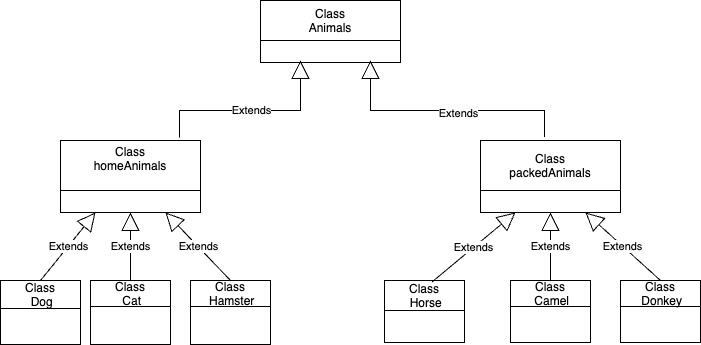

The diagram above was exported from draw.io. Its source (the exported page's mxGraphModel, read from the mxfile embedded in the PNG):
<mxGraphModel dx="394" dy="403" grid="0" gridSize="10" guides="1" tooltips="1" connect="1" arrows="1" fold="1" page="0" pageScale="1" pageWidth="827" pageHeight="1169" math="0" shadow="0">
  <root>
    <mxCell id="0" />
    <mxCell id="1" parent="0" />
    <mxCell id="fX8kSdaLMVLi7RoWcLNR-1" value="Class &#10;Animals" style="swimlane;fontStyle=0;childLayout=stackLayout;horizontal=1;startSize=40;fillColor=none;horizontalStack=0;resizeParent=1;resizeParentMax=0;resizeLast=0;collapsible=1;marginBottom=0;" parent="1" vertex="1">
      <mxGeometry x="290" y="50" width="140" height="62" as="geometry" />
    </mxCell>
    <mxCell id="fX8kSdaLMVLi7RoWcLNR-5" value="Class &#10;homeAnimals&#10;" style="swimlane;fontStyle=0;childLayout=stackLayout;horizontal=1;startSize=50;fillColor=none;horizontalStack=0;resizeParent=1;resizeParentMax=0;resizeLast=0;collapsible=1;marginBottom=0;" parent="1" vertex="1">
      <mxGeometry x="90" y="190" width="140" height="72" as="geometry" />
    </mxCell>
    <mxCell id="fX8kSdaLMVLi7RoWcLNR-9" value="Class&#10;packedAnimals" style="swimlane;fontStyle=0;childLayout=stackLayout;horizontal=1;startSize=50;fillColor=none;horizontalStack=0;resizeParent=1;resizeParentMax=0;resizeLast=0;collapsible=1;marginBottom=0;" parent="1" vertex="1">
      <mxGeometry x="510" y="190" width="140" height="72" as="geometry" />
    </mxCell>
    <mxCell id="fX8kSdaLMVLi7RoWcLNR-13" value="Extends" style="endArrow=block;endSize=16;endFill=0;html=1;rounded=0;exitX=0.85;exitY=-0.042;exitDx=0;exitDy=0;exitPerimeter=0;" parent="1" source="fX8kSdaLMVLi7RoWcLNR-5" edge="1">
      <mxGeometry width="160" relative="1" as="geometry">
        <mxPoint x="330" y="360" as="sourcePoint" />
        <mxPoint x="330" y="110" as="targetPoint" />
        <Array as="points">
          <mxPoint x="209" y="160" />
          <mxPoint x="330" y="160" />
        </Array>
      </mxGeometry>
    </mxCell>
    <mxCell id="fX8kSdaLMVLi7RoWcLNR-14" value="Extends" style="endArrow=block;endSize=16;endFill=0;html=1;rounded=0;exitX=0.457;exitY=-0.05;exitDx=0;exitDy=0;exitPerimeter=0;" parent="1" source="fX8kSdaLMVLi7RoWcLNR-9" edge="1">
      <mxGeometry x="-0.1043" y="3" width="160" relative="1" as="geometry">
        <mxPoint x="600" y="120" as="sourcePoint" />
        <mxPoint x="400" y="110" as="targetPoint" />
        <Array as="points">
          <mxPoint x="574" y="160" />
          <mxPoint x="400" y="160" />
        </Array>
        <mxPoint as="offset" />
      </mxGeometry>
    </mxCell>
    <mxCell id="fX8kSdaLMVLi7RoWcLNR-15" value="Class&#10; Dog" style="swimlane;fontStyle=0;childLayout=stackLayout;horizontal=1;startSize=28;fillColor=none;horizontalStack=0;resizeParent=1;resizeParentMax=0;resizeLast=0;collapsible=1;marginBottom=0;" parent="1" vertex="1">
      <mxGeometry x="30" y="330" width="80" height="64" as="geometry" />
    </mxCell>
    <mxCell id="fX8kSdaLMVLi7RoWcLNR-19" value="Class&#10; Cat" style="swimlane;fontStyle=0;childLayout=stackLayout;horizontal=1;startSize=26;fillColor=none;horizontalStack=0;resizeParent=1;resizeParentMax=0;resizeLast=0;collapsible=1;marginBottom=0;" parent="1" vertex="1">
      <mxGeometry x="120" y="330" width="80" height="64" as="geometry" />
    </mxCell>
    <mxCell id="fX8kSdaLMVLi7RoWcLNR-20" value="Class&#10; Hamster" style="swimlane;fontStyle=0;childLayout=stackLayout;horizontal=1;startSize=26;fillColor=none;horizontalStack=0;resizeParent=1;resizeParentMax=0;resizeLast=0;collapsible=1;marginBottom=0;" parent="1" vertex="1">
      <mxGeometry x="220" y="330" width="80" height="64" as="geometry" />
    </mxCell>
    <mxCell id="fX8kSdaLMVLi7RoWcLNR-26" value="Extends" style="endArrow=block;endSize=16;endFill=0;html=1;rounded=0;entryX=0.75;entryY=1;entryDx=0;entryDy=0;" parent="fX8kSdaLMVLi7RoWcLNR-20" target="fX8kSdaLMVLi7RoWcLNR-5" edge="1">
      <mxGeometry width="160" relative="1" as="geometry">
        <mxPoint x="40" as="sourcePoint" />
        <mxPoint x="200" as="targetPoint" />
      </mxGeometry>
    </mxCell>
    <mxCell id="fX8kSdaLMVLi7RoWcLNR-21" value="Class&#10; Camel" style="swimlane;fontStyle=0;childLayout=stackLayout;horizontal=1;startSize=26;fillColor=none;horizontalStack=0;resizeParent=1;resizeParentMax=0;resizeLast=0;collapsible=1;marginBottom=0;" parent="1" vertex="1">
      <mxGeometry x="540" y="330" width="80" height="62" as="geometry" />
    </mxCell>
    <mxCell id="fX8kSdaLMVLi7RoWcLNR-22" value="Class&#10; Donkey" style="swimlane;fontStyle=0;childLayout=stackLayout;horizontal=1;startSize=26;fillColor=none;horizontalStack=0;resizeParent=1;resizeParentMax=0;resizeLast=0;collapsible=1;marginBottom=0;" parent="1" vertex="1">
      <mxGeometry x="650" y="330" width="80" height="62" as="geometry" />
    </mxCell>
    <mxCell id="fX8kSdaLMVLi7RoWcLNR-23" value="Class&#10; Horse" style="swimlane;fontStyle=0;childLayout=stackLayout;horizontal=1;startSize=30;fillColor=none;horizontalStack=0;resizeParent=1;resizeParentMax=0;resizeLast=0;collapsible=1;marginBottom=0;" parent="1" vertex="1">
      <mxGeometry x="414" y="330" width="80" height="62" as="geometry" />
    </mxCell>
    <mxCell id="fX8kSdaLMVLi7RoWcLNR-24" value="Extends" style="endArrow=block;endSize=16;endFill=0;html=1;rounded=0;exitX=0.5;exitY=0;exitDx=0;exitDy=0;entryX=0.25;entryY=1;entryDx=0;entryDy=0;" parent="1" source="fX8kSdaLMVLi7RoWcLNR-15" target="fX8kSdaLMVLi7RoWcLNR-5" edge="1">
      <mxGeometry width="160" relative="1" as="geometry">
        <mxPoint x="330" y="360" as="sourcePoint" />
        <mxPoint x="490" y="360" as="targetPoint" />
      </mxGeometry>
    </mxCell>
    <mxCell id="fX8kSdaLMVLi7RoWcLNR-25" value="Extends" style="endArrow=block;endSize=16;endFill=0;html=1;rounded=0;exitX=0.594;exitY=0.023;exitDx=0;exitDy=0;exitPerimeter=0;entryX=0.25;entryY=1;entryDx=0;entryDy=0;" parent="1" source="fX8kSdaLMVLi7RoWcLNR-23" target="fX8kSdaLMVLi7RoWcLNR-9" edge="1">
      <mxGeometry width="160" relative="1" as="geometry">
        <mxPoint x="330" y="360" as="sourcePoint" />
        <mxPoint x="490" y="360" as="targetPoint" />
      </mxGeometry>
    </mxCell>
    <mxCell id="fX8kSdaLMVLi7RoWcLNR-27" value="Extends" style="endArrow=block;endSize=16;endFill=0;html=1;rounded=0;exitX=0.5;exitY=0;exitDx=0;exitDy=0;entryX=0.5;entryY=1;entryDx=0;entryDy=0;" parent="1" source="fX8kSdaLMVLi7RoWcLNR-19" target="fX8kSdaLMVLi7RoWcLNR-5" edge="1">
      <mxGeometry width="160" relative="1" as="geometry">
        <mxPoint x="330" y="360" as="sourcePoint" />
        <mxPoint x="490" y="360" as="targetPoint" />
      </mxGeometry>
    </mxCell>
    <mxCell id="fX8kSdaLMVLi7RoWcLNR-28" value="Extends" style="endArrow=block;endSize=16;endFill=0;html=1;rounded=0;exitX=0.5;exitY=0;exitDx=0;exitDy=0;entryX=0.75;entryY=1;entryDx=0;entryDy=0;" parent="1" source="fX8kSdaLMVLi7RoWcLNR-22" target="fX8kSdaLMVLi7RoWcLNR-9" edge="1">
      <mxGeometry width="160" relative="1" as="geometry">
        <mxPoint x="330" y="360" as="sourcePoint" />
        <mxPoint x="490" y="360" as="targetPoint" />
      </mxGeometry>
    </mxCell>
    <mxCell id="fX8kSdaLMVLi7RoWcLNR-29" value="Extends" style="endArrow=block;endSize=16;endFill=0;html=1;rounded=0;exitX=0.5;exitY=0;exitDx=0;exitDy=0;entryX=0.5;entryY=1;entryDx=0;entryDy=0;" parent="1" source="fX8kSdaLMVLi7RoWcLNR-21" target="fX8kSdaLMVLi7RoWcLNR-9" edge="1">
      <mxGeometry width="160" relative="1" as="geometry">
        <mxPoint x="330" y="360" as="sourcePoint" />
        <mxPoint x="490" y="360" as="targetPoint" />
      </mxGeometry>
    </mxCell>
  </root>
</mxGraphModel>